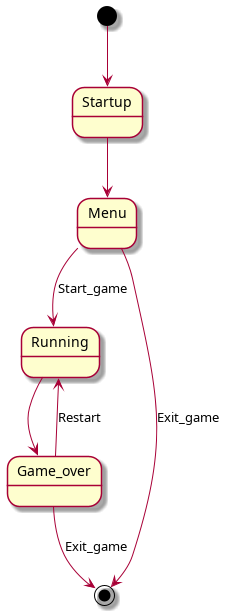

The diagram above was rendered by PlantUML. Its source (embedded in the PNG):
@startuml game_states
skinparam backgroundColor white

[*] --> Startup
Startup --> Menu
Menu --> Running : Start_game
Running --> Game_over 
Game_over --> Running : Restart
Game_over --> [*] : Exit_game
Menu --> [*] : Exit_game
@enduml